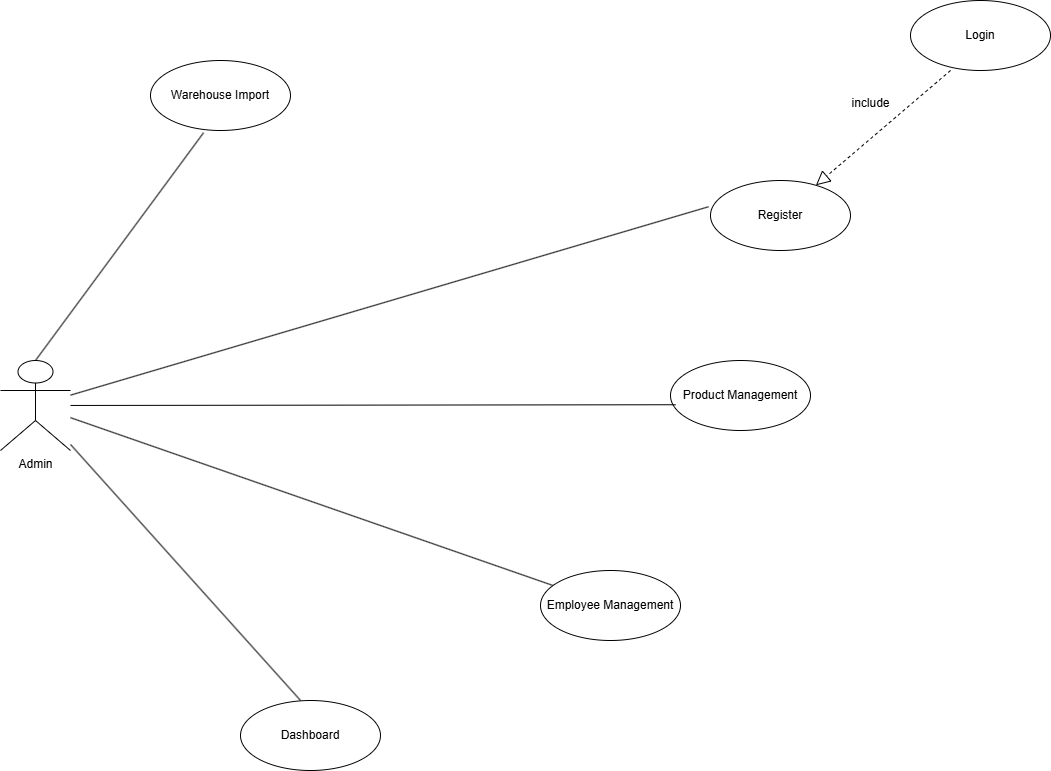

The diagram above was exported from draw.io. Its source (the exported page's mxGraphModel, read from the mxfile embedded in the PNG):
<mxGraphModel dx="2524" dy="739" grid="1" gridSize="10" guides="1" tooltips="1" connect="1" arrows="1" fold="1" page="1" pageScale="1" pageWidth="850" pageHeight="1100" math="0" shadow="0">
  <root>
    <mxCell id="0" />
    <mxCell id="1" parent="0" />
    <mxCell id="c1QlYRsrGoTlrKI8mvKZ-1" value="Admin" style="shape=umlActor;verticalLabelPosition=bottom;verticalAlign=top;html=1;" parent="1" vertex="1">
      <mxGeometry x="-230" y="370" width="70" height="90" as="geometry" />
    </mxCell>
    <mxCell id="c1QlYRsrGoTlrKI8mvKZ-2" value="Register" style="ellipse;whiteSpace=wrap;html=1;" parent="1" vertex="1">
      <mxGeometry x="480" y="190" width="140" height="70" as="geometry" />
    </mxCell>
    <mxCell id="c1QlYRsrGoTlrKI8mvKZ-3" value="Product Management" style="ellipse;whiteSpace=wrap;html=1;" parent="1" vertex="1">
      <mxGeometry x="440" y="370" width="140" height="70" as="geometry" />
    </mxCell>
    <mxCell id="c1QlYRsrGoTlrKI8mvKZ-4" value="Login" style="ellipse;whiteSpace=wrap;html=1;" parent="1" vertex="1">
      <mxGeometry x="680" y="10" width="140" height="70" as="geometry" />
    </mxCell>
    <mxCell id="c1QlYRsrGoTlrKI8mvKZ-5" value="Employee Management" style="ellipse;whiteSpace=wrap;html=1;" parent="1" vertex="1">
      <mxGeometry x="310" y="580" width="140" height="70" as="geometry" />
    </mxCell>
    <mxCell id="T2DDnI3ZxOpUI4wixvxm-2" value="Dashboard" style="ellipse;whiteSpace=wrap;html=1;" parent="1" vertex="1">
      <mxGeometry x="10" y="710" width="140" height="70" as="geometry" />
    </mxCell>
    <mxCell id="kVaNZu87WGtpg515di86-1" value="Warehouse Import" style="ellipse;whiteSpace=wrap;html=1;" parent="1" vertex="1">
      <mxGeometry x="-80" y="70" width="140" height="70" as="geometry" />
    </mxCell>
    <mxCell id="akse8JNmamCW7omooN2z-1" value="" style="endArrow=none;html=1;rounded=0;exitX=0.5;exitY=0;exitDx=0;exitDy=0;exitPerimeter=0;entryX=0.379;entryY=1.032;entryDx=0;entryDy=0;entryPerimeter=0;" parent="1" source="c1QlYRsrGoTlrKI8mvKZ-1" target="kVaNZu87WGtpg515di86-1" edge="1">
      <mxGeometry width="50" height="50" relative="1" as="geometry">
        <mxPoint x="-130" y="320" as="sourcePoint" />
        <mxPoint x="-80" y="270" as="targetPoint" />
      </mxGeometry>
    </mxCell>
    <mxCell id="akse8JNmamCW7omooN2z-2" value="" style="endArrow=none;html=1;rounded=0;" parent="1" source="c1QlYRsrGoTlrKI8mvKZ-1" target="c1QlYRsrGoTlrKI8mvKZ-5" edge="1">
      <mxGeometry width="50" height="50" relative="1" as="geometry">
        <mxPoint x="-90" y="440" as="sourcePoint" />
        <mxPoint x="-40" y="390" as="targetPoint" />
      </mxGeometry>
    </mxCell>
    <mxCell id="akse8JNmamCW7omooN2z-4" value="" style="endArrow=none;html=1;rounded=0;entryX=-0.014;entryY=0.375;entryDx=0;entryDy=0;entryPerimeter=0;" parent="1" source="c1QlYRsrGoTlrKI8mvKZ-1" target="c1QlYRsrGoTlrKI8mvKZ-2" edge="1">
      <mxGeometry width="50" height="50" relative="1" as="geometry">
        <mxPoint x="-50" y="390" as="sourcePoint" />
        <mxPoint y="340" as="targetPoint" />
      </mxGeometry>
    </mxCell>
    <mxCell id="akse8JNmamCW7omooN2z-5" value="" style="endArrow=none;html=1;rounded=0;entryX=0.036;entryY=0.632;entryDx=0;entryDy=0;entryPerimeter=0;" parent="1" source="c1QlYRsrGoTlrKI8mvKZ-1" target="c1QlYRsrGoTlrKI8mvKZ-3" edge="1">
      <mxGeometry width="50" height="50" relative="1" as="geometry">
        <mxPoint x="250" y="470" as="sourcePoint" />
        <mxPoint x="300" y="420" as="targetPoint" />
      </mxGeometry>
    </mxCell>
    <mxCell id="akse8JNmamCW7omooN2z-6" value="" style="endArrow=none;html=1;rounded=0;entryX=0.429;entryY=0;entryDx=0;entryDy=0;entryPerimeter=0;" parent="1" source="c1QlYRsrGoTlrKI8mvKZ-1" target="T2DDnI3ZxOpUI4wixvxm-2" edge="1">
      <mxGeometry width="50" height="50" relative="1" as="geometry">
        <mxPoint x="-60" y="610" as="sourcePoint" />
        <mxPoint x="-10" y="560" as="targetPoint" />
      </mxGeometry>
    </mxCell>
    <mxCell id="akse8JNmamCW7omooN2z-7" value="" style="endArrow=block;dashed=1;endFill=0;endSize=12;html=1;rounded=0;exitX=0.286;exitY=1;exitDx=0;exitDy=0;exitPerimeter=0;" parent="1" source="c1QlYRsrGoTlrKI8mvKZ-4" target="c1QlYRsrGoTlrKI8mvKZ-2" edge="1">
      <mxGeometry width="160" relative="1" as="geometry">
        <mxPoint x="650" y="160" as="sourcePoint" />
        <mxPoint x="810" y="160" as="targetPoint" />
      </mxGeometry>
    </mxCell>
    <mxCell id="akse8JNmamCW7omooN2z-8" value="include" style="text;html=1;align=center;verticalAlign=middle;resizable=0;points=[];autosize=1;strokeColor=none;fillColor=none;" parent="1" vertex="1">
      <mxGeometry x="610" y="98" width="60" height="30" as="geometry" />
    </mxCell>
  </root>
</mxGraphModel>